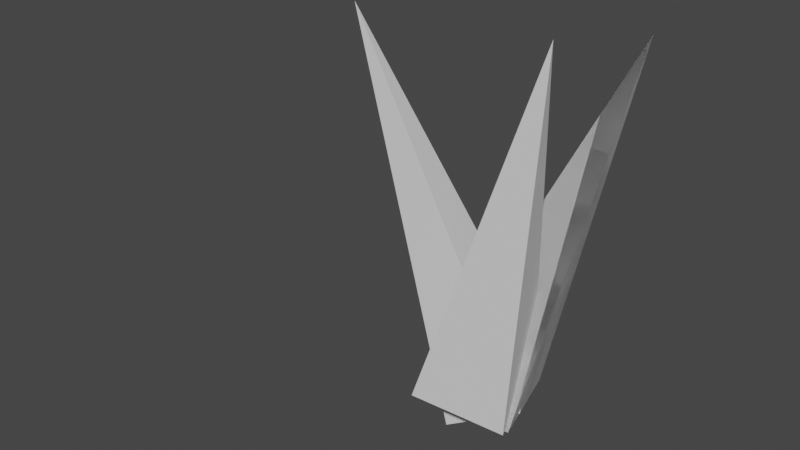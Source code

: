 # Source: grass.blend  (saved by Blender 3.0.42; exported with 4.5.12 LTS)
import bpy
from mathutils import Matrix  # noqa: F401  (used for matrix-valued properties, if any)

bpy.ops.wm.read_factory_settings(use_empty=True)
scene = bpy.context.scene
scene.name = 'Scene'

# ---- collections
col_collection = bpy.data.collections.new('Collection'); scene.collection.children.link(col_collection)

# ---- world
world_world = bpy.data.worlds.new('World'); scene.world = world_world
world_world.use_nodes = True; world_world.node_tree.nodes.clear()
_N = world_world.node_tree.nodes; _L = world_world.node_tree.links
n0 = _N.new('ShaderNodeOutputWorld'); n0.name = 'World Output'; n0.location = (300, 300)
n1 = _N.new('ShaderNodeBackground'); n1.name = 'Background'; n1.location = (10, 300)
n1.inputs[0].default_value = (0.05088, 0.05088, 0.05088, 1.0)
_L.new(n1.outputs[0], n0.inputs[0])
n0.is_active_output = True
world_world.color = (0.05088, 0.05088, 0.05088)
world_world.use_sun_shadow = False
world_world.sun_shadow_jitter_overblur = 0.0

# ---- meshes
me_cone = bpy.data.meshes.new('Cone')
me_cone.from_pydata([(0.5397, 0.7931, -0.981), (0.866, -0.5, -1.0), (-0.7031, -0.5574, -0.9968), (1.302, 1.77, 1.08)], [], [(0, 3, 1), (0, 1, 2), (1, 3, 2), (2, 3, 0)])
_uv = me_cone.uv_layers.new(name='UVMap')
_uv.uv.foreach_set('vector', [0.25, 0.49, 0.25, 0.25, 0.4578, 0.13, 0.75, 0.49, 0.9578, 0.13, 0.5422, 0.13, 0.4578, 0.13, 0.25, 0.25, 0.04215, 0.13, 0.04215, 0.13, 0.25, 0.25, 0.25, 0.49])
me_cone.use_remesh_fix_poles = True
me_cone.use_remesh_preserve_attributes = False
me_cone.update()
me_cone_001 = bpy.data.meshes.new('Cone.001')
me_cone_001.from_pydata([(0.5397, 0.7931, -0.981), (0.866, -0.5, -1.0), (-0.7031, -0.5574, -0.9968), (1.302, 1.77, 1.08)], [], [(0, 3, 1), (0, 1, 2), (1, 3, 2), (2, 3, 0)])
_uv = me_cone_001.uv_layers.new(name='UVMap')
_uv.uv.foreach_set('vector', [0.25, 0.49, 0.25, 0.25, 0.4578, 0.13, 0.75, 0.49, 0.9578, 0.13, 0.5422, 0.13, 0.4578, 0.13, 0.25, 0.25, 0.04215, 0.13, 0.04215, 0.13, 0.25, 0.25, 0.25, 0.49])
me_cone_001.use_remesh_fix_poles = True
me_cone_001.use_remesh_preserve_attributes = False
me_cone_001.update()
me_cone_002 = bpy.data.meshes.new('Cone.002')
me_cone_002.from_pydata([(0.5397, 0.7931, -0.981), (0.866, -0.5, -1.0), (-0.7031, -0.5574, -0.9968), (1.302, 1.77, 1.08)], [], [(0, 3, 1), (0, 1, 2), (1, 3, 2), (2, 3, 0)])
_uv = me_cone_002.uv_layers.new(name='UVMap')
_uv.uv.foreach_set('vector', [0.25, 0.49, 0.25, 0.25, 0.4578, 0.13, 0.75, 0.49, 0.9578, 0.13, 0.5422, 0.13, 0.4578, 0.13, 0.25, 0.25, 0.04215, 0.13, 0.04215, 0.13, 0.25, 0.25, 0.25, 0.49])
me_cone_002.use_remesh_fix_poles = True
me_cone_002.use_remesh_preserve_attributes = False
me_cone_002.update()
me_cone_003 = bpy.data.meshes.new('Cone.003')
me_cone_003.from_pydata([(0.5397, 0.7931, -0.981), (0.866, -0.5, -1.0), (-0.7031, -0.5574, -0.9968), (1.302, 1.77, 1.08)], [], [(0, 3, 1), (0, 1, 2), (1, 3, 2), (2, 3, 0)])
_uv = me_cone_003.uv_layers.new(name='UVMap')
_uv.uv.foreach_set('vector', [0.25, 0.49, 0.25, 0.25, 0.4578, 0.13, 0.75, 0.49, 0.9578, 0.13, 0.5422, 0.13, 0.4578, 0.13, 0.25, 0.25, 0.04215, 0.13, 0.04215, 0.13, 0.25, 0.25, 0.25, 0.49])
me_cone_003.use_remesh_fix_poles = True
me_cone_003.use_remesh_preserve_attributes = False
me_cone_003.update()

# ---- objects
ob_cone = bpy.data.objects.new('Cone', me_cone)
ob_cone_001 = bpy.data.objects.new('Cone.001', me_cone_001)
ob_cone_002 = bpy.data.objects.new('Cone.002', me_cone_002)
ob_cone_003 = bpy.data.objects.new('Cone.003', me_cone_003)

# ---- transforms, parenting, visibility, modifiers, constraints
ob_cone.location = (-0.004872, -0.09363, 0.6479)
ob_cone.scale = (0.2863, 0.2813, 0.723)
ob_cone_001.location = (-0.004872, -0.09363, 0.6479)
ob_cone_001.scale = (0.2863, 0.2813, 0.723)
ob_cone_002.location = (-0.004872, -0.4393, 0.6479)
ob_cone_002.rotation_euler = (0.4376, -0.0, 0.0)
ob_cone_002.scale = (0.2863, 0.2994, 0.7192)
ob_cone_003.location = (-0.3665, -0.3174, 0.4871)
ob_cone_003.rotation_euler = (0.4376, -0.5398, 0.0)
ob_cone_003.scale = (0.266, 0.3034, 0.7752)

# ---- collection membership
col_collection.objects.link(ob_cone)
col_collection.objects.link(ob_cone_001)
col_collection.objects.link(ob_cone_002)
col_collection.objects.link(ob_cone_003)

# ---- scene / render settings (as saved in the file)
scene.frame_start = 1; scene.frame_end = 250; scene.frame_set(1)
scene.render.engine = 'BLENDER_EEVEE_NEXT'
scene.cycles.sampling_pattern = 'TABULATED_SOBOL'
scene.cycles.use_light_tree = False
scene.view_settings.view_transform = 'Filmic'
bpy.context.view_layer.update()

# ---- added for rendering (the .blend has no active camera and no usable light): camera, sun
cam_auto = bpy.data.cameras.new('AutoCamera')
cam_auto.lens = 50.0
cam_auto.sensor_width = 36.0
cam_auto.clip_end = 1000.0
ob_auto_camera = bpy.data.objects.new('AutoCamera', cam_auto)
scene.collection.objects.link(ob_auto_camera)
ob_auto_camera.location = (2.1823, -3.22913, 2.66353)
ob_auto_camera.rotation_euler = (1.09748, -7.21219e-08, 0.694738)
scene.camera = ob_auto_camera
light_auto_sun = bpy.data.lights.new('AutoSun', 'SUN')
light_auto_sun.energy = 3.0
light_auto_sun.angle = 0.0523599
ob_auto_sun = bpy.data.objects.new('AutoSun', light_auto_sun)
scene.collection.objects.link(ob_auto_sun)
ob_auto_sun.rotation_euler = (0.872665, 0.174533, 0.523599)
bpy.context.view_layer.update()
